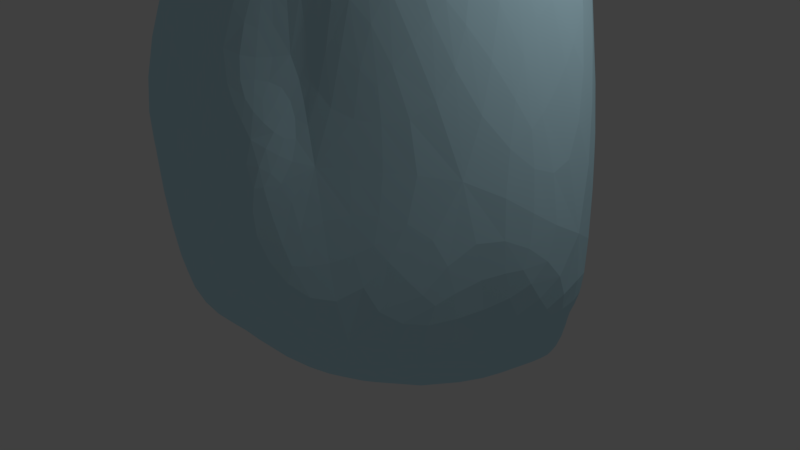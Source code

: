 # Source: Tall_thick_ice_shard_1.blend  (saved by Blender 2.79.0; exported with 4.5.12 LTS)
import bpy
from mathutils import Matrix  # noqa: F401  (used for matrix-valued properties, if any)

bpy.ops.wm.read_factory_settings(use_empty=True)
scene = bpy.context.scene
scene.name = 'Scene'

# ---- collections
col_collection_1 = bpy.data.collections.new('Collection 1'); scene.collection.children.link(col_collection_1)

# ---- materials (node trees are filled in below, after node groups)
mat_material_001 = bpy.data.materials.new('Material.001')
mat_material_001.alpha_threshold = 0.0
mat_material_001.use_transparent_shadow = False
mat_material_001.diffuse_color = (0.592, 0.8868, 1.0, 1.0)
mat_material_001.roughness = 0.5
mat_material_001.specular_intensity = 0.0
mat_material_002 = bpy.data.materials.new('Material.002')
mat_material_002.alpha_threshold = 0.0
mat_material_002.use_transparent_shadow = False
mat_material_002.diffuse_color = (1.0, 1.0, 1.0, 1.0)
mat_material_002.roughness = 0.5

# ---- material node trees

# ---- world
world_world = bpy.data.worlds.new('World'); scene.world = world_world
world_world.color = (0.05088, 0.05088, 0.05088)
world_world.use_sun_shadow = False
world_world.sun_shadow_jitter_overblur = 0.0
world_world.cycles.sampling_method = 'MANUAL'

# ---- cameras
cam_camera = bpy.data.cameras.new('Camera')
cam_camera.clip_end = 100.0
cam_camera.lens = 35.0
cam_camera.sensor_width = 32.0
cam_camera.sensor_height = 18.0
cam_camera.ortho_scale = 7.314
cam_camera.dof.focus_distance = 0.0
cam_camera.dof.aperture_fstop = 128.0

# ---- lights
light_lamp = bpy.data.lights.new('Lamp', 'POINT')
light_lamp.transmission_factor = 0.0
light_lamp.cutoff_distance = 30.0
light_lamp.energy = 100.0
light_lamp.shadow_buffer_clip_start = 1.001
light_lamp.shadow_soft_size = 0.1
light_lamp.shadow_maximum_resolution = 0.006
light_lamp.use_absolute_resolution = True

# ---- meshes
me_gd_mesh = bpy.data.meshes.new('GD_mesh')
me_gd_mesh.from_pydata([(0.2076, 0.4704, 2.573), (-0.8372, 0.3792, 2.572), (0.9655, -0.2347, 0.3635), (0.605, -0.7816, -0.5115), (-1.654, -0.4384, 0.3167), (-0.4661, -0.9055, -0.6033), (-1.198, 1.393, -0.2213), (-1.458, 0.3377, 1.482), (0.8139, 0.6778, 1.314), (0.3184, 1.267, 0.7134), (-0.5698, 1.038, -1.176), (-0.5023, -0.2331, -1.372), (0.04068, -0.4523, 0.6847), (0.1161, -0.2636, 1.492), (-0.4923, 0.9878, 2.188), (0.1799, 1.068, 2.325), (1.086, 0.2634, -0.4684), (1.299, 0.2109, -0.104), (-0.5018, 1.342, 1.832), (-0.6027, 1.238, 1.143), (-1.457, 0.3301, -0.7522), (-1.294, 0.7184, -0.748), (1.014, 0.3328, -0.697), (0.7106, 0.8848, -0.6706), (-0.3006, -0.7561, 0.6719), (-0.8311, -0.2839, 1.597), (-1.66, 0.1171, -0.607), (-1.955, -0.2712, 0.04195), (-0.6007, 1.297, 1.958), (-0.8244, 0.9367, 2.325), (0.06186, -0.7418, 0.4991), (0.03424, -0.9361, -0.01756), (0.9858, 0.1236, -0.7365), (0.7406, -0.2437, -0.8413), (-1.474, -0.01519, -0.8161), (-1.254, -0.3717, -0.9459), (0.2373, -0.592, 0.3169), (-0.5076, -0.7301, 0.2393), (-0.2606, -0.3274, 1.558), (-0.2848, 1.18, 4.055), (-0.8022, 1.172, 0.7762), (0.04043, 1.192, 1.811), (0.9266, 0.5051, -0.2622), (0.5463, 0.2957, -0.8062), (0.9543, -0.2054, -0.3911), (-1.541, 0.5263, -0.3587), (-1.445, -0.3882, -0.5154), (-1.085, 0.2412, -1.124), (0.6193, 0.2006, 1.345), (-0.6238, 1.283, -0.38), (-1.328, -0.06983, 1.597), (-0.05641, -0.7214, -0.6893)], [], [(30, 36, 12), (12, 36, 13), (13, 36, 2), (2, 36, 3), (3, 36, 31), (31, 36, 30), (24, 37, 30), (30, 37, 31), (31, 37, 5), (5, 37, 4), (4, 37, 25), (25, 37, 24), (12, 38, 24), (24, 38, 25), (25, 38, 1), (1, 38, 0), (0, 38, 13), (13, 38, 12), (28, 39, 14), (14, 39, 15), (15, 39, 0), (0, 39, 1), (1, 39, 29), (29, 39, 28), (18, 40, 28), (28, 40, 29), (29, 40, 7), (7, 40, 6), (6, 40, 19), (19, 40, 18), (14, 41, 18), (18, 41, 19), (19, 41, 9), (9, 41, 8), (8, 41, 15), (15, 41, 14), (22, 42, 16), (16, 42, 17), (17, 42, 8), (8, 42, 9), (9, 42, 23), (23, 42, 22), (32, 43, 22), (22, 43, 23), (23, 43, 10), (10, 43, 11), (11, 43, 33), (33, 43, 32), (16, 44, 32), (32, 44, 33), (33, 44, 3), (3, 44, 2), (2, 44, 17), (17, 44, 16), (26, 45, 20), (20, 45, 21), (21, 45, 6), (6, 45, 7), (7, 45, 27), (27, 45, 26), (34, 46, 26), (26, 46, 27), (27, 46, 4), (4, 46, 5), (5, 46, 35), (35, 46, 34), (20, 47, 34), (34, 47, 35), (35, 47, 11), (11, 47, 10), (10, 47, 21), (21, 47, 20), (12, 24, 30), (14, 18, 28), (16, 32, 22), (20, 34, 26), (2, 48, 13), (13, 48, 0), (0, 48, 15), (15, 48, 8), (8, 48, 17), (17, 48, 2), (19, 49, 6), (6, 49, 21), (21, 49, 10), (10, 49, 23), (23, 49, 9), (9, 49, 19), (25, 50, 4), (4, 50, 27), (27, 50, 7), (7, 50, 29), (29, 50, 1), (1, 50, 25), (31, 51, 3), (3, 51, 33), (33, 51, 11), (11, 51, 35), (35, 51, 5), (5, 51, 31)])
me_gd_mesh.materials.append(mat_material_001)
me_gd_mesh.materials.append(mat_material_002)
me_gd_mesh.use_remesh_preserve_volume = False
me_gd_mesh.use_remesh_preserve_attributes = False
me_gd_mesh.use_mirror_vertex_groups = False
me_gd_mesh.update()

# ---- objects
ob_gd_mesh = bpy.data.objects.new('GD_mesh', me_gd_mesh)
ob_lamp = bpy.data.objects.new('Lamp', light_lamp)
ob_camera = bpy.data.objects.new('Camera', cam_camera)

# ---- transforms, parenting, visibility, modifiers, constraints
ob_gd_mesh.location = (0.0513, 0.06397, 0.9395)
ob_gd_mesh.scale = (2.4, 2.4, 2.4)
ob_gd_mesh.lineart.crease_threshold = 0.0
_m = ob_gd_mesh.modifiers.new('Subsurf', 'SUBSURF')
_m.uv_smooth = 'PRESERVE_CORNERS'
_m.quality = 2
_m.show_only_control_edges = False
ob_lamp.location = (4.076, 1.005, 5.904)
ob_lamp.rotation_euler = (0.6503, 0.05522, 1.866)
ob_lamp.lock_rotations_4d = False
ob_lamp.empty_display_type = 'ARROWS'
ob_lamp.color = (0.0, 0.0, 0.0, 0.0)
ob_lamp.lineart.crease_threshold = 0.0
ob_camera.location = (7.481, -6.508, 5.344)
ob_camera.rotation_euler = (1.109, 0.0, 0.8149)
ob_camera.lock_rotations_4d = False
ob_camera.empty_display_type = 'ARROWS'
ob_camera.color = (0.0, 0.0, 0.0, 0.0)
ob_camera.display_type = 'WIRE'
ob_camera.lineart.crease_threshold = 0.0

# ---- collection membership
col_collection_1.objects.link(ob_gd_mesh)
col_collection_1.objects.link(ob_lamp)
col_collection_1.objects.link(ob_camera)

# ---- scene / render settings (as saved in the file)
scene.camera = ob_camera
scene.frame_start = 1; scene.frame_end = 250; scene.frame_set(1)
scene.render.engine = 'BLENDER_EEVEE_NEXT'
scene.render.resolution_percentage = 50
scene.render.dither_intensity = 0.0
scene.cycles.use_denoising = False
scene.cycles.samples = 128
scene.cycles.sampling_pattern = 'TABULATED_SOBOL'
scene.cycles.use_adaptive_sampling = False
scene.cycles.use_light_tree = False
scene.cycles.blur_glossy = 0.0
scene.cycles.sample_clamp_indirect = 0.0
scene.view_settings.view_transform = 'Standard'
bpy.context.view_layer.update()
